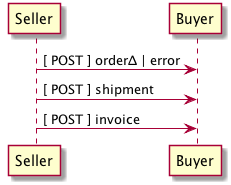

The diagram above was rendered by PlantUML. Its source (embedded in the PNG):
@startuml sequence-seller2buyer.png
Seller -> Buyer: [ POST ] order<U+0394> | error
Seller -> Buyer: [ POST ] shipment
Seller -> Buyer: [ POST ] invoice
@enduml